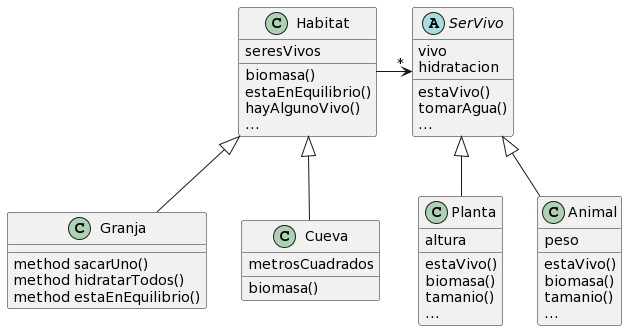

The diagram above was rendered by PlantUML. Its source (embedded in the PNG):
@startuml
class Habitat {
   seresVivos
   biomasa()
   estaEnEquilibrio()
   hayAlgunoVivo()
   {method} ...
}

class Planta {
   altura
   estaVivo()
   biomasa()
   tamanio()
   {method} ...
}

class Animal {
   peso
   estaVivo()
   biomasa()
   tamanio()
   {method} ...
}

class Granja {
   method sacarUno()
   method hidratarTodos()
  method estaEnEquilibrio()
}

abstract class SerVivo {
   vivo
   hidratacion
   estaVivo()
   tomarAgua()
   {method} ...
}

class Cueva {
   metrosCuadrados
   biomasa()
}

SerVivo <|-- Animal
SerVivo <|-- Planta
Habitat -> "*" SerVivo
Habitat <|-- Granja
Habitat <|-- Cueva
@enduml